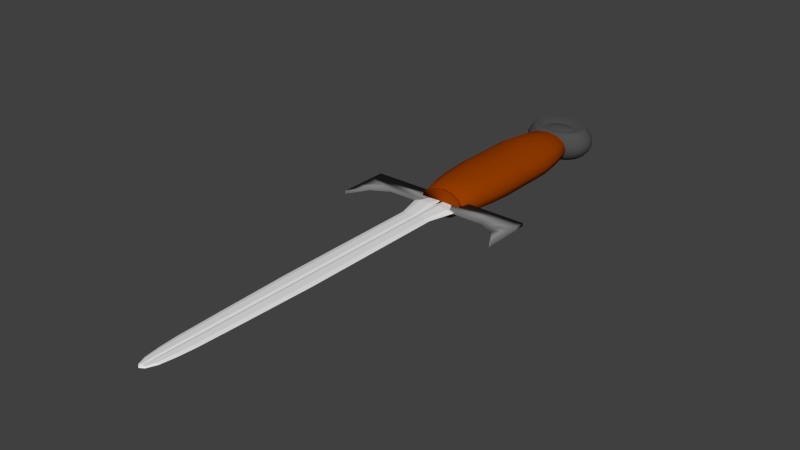# Source: dagger.blend  (saved by Blender 2.76.0; exported with 4.5.12 LTS)
import bpy
from mathutils import Matrix  # noqa: F401  (used for matrix-valued properties, if any)

bpy.ops.wm.read_factory_settings(use_empty=True)
scene = bpy.context.scene
scene.name = 'Scene'

# ---- collections
col_collection_1 = bpy.data.collections.new('Collection 1'); scene.collection.children.link(col_collection_1)

# ---- materials (node trees are filled in below, after node groups)
mat_material_003 = bpy.data.materials.new('Material.003')
mat_material_003.alpha_threshold = 0.0
mat_material_003.use_transparent_shadow = False
mat_material_003.diffuse_color = (0.3108, 0.04667, 0.0, 1.0)
mat_material_003.roughness = 0.5
mat_material_001 = bpy.data.materials.new('Material.001')
mat_material_001.alpha_threshold = 0.0
mat_material_001.use_transparent_shadow = False
mat_material_001.diffuse_color = (0.2266, 0.2266, 0.2266, 1.0)
mat_material_001.roughness = 0.5
mat_material_007 = bpy.data.materials.new('Material.007')
mat_material_007.alpha_threshold = 0.0
mat_material_007.use_transparent_shadow = False
mat_material_007.diffuse_color = (0.08001, 0.08001, 0.08001, 1.0)
mat_material_007.roughness = 0.5
mat_material_008 = bpy.data.materials.new('Material.008')
mat_material_008.alpha_threshold = 0.0
mat_material_008.use_transparent_shadow = False
mat_material_008.diffuse_color = (0.4292, 0.0, 0.002332, 1.0)
mat_material_008.roughness = 0.5

# ---- material node trees

# ---- world
world_world = bpy.data.worlds.new('World'); scene.world = world_world
world_world.color = (0.05088, 0.05088, 0.05088)
world_world.use_sun_shadow = False
world_world.sun_shadow_jitter_overblur = 0.0
world_world.cycles.sampling_method = 'MANUAL'
world_world.cycles.sample_map_resolution = 256

# ---- meshes
me_cylinder = bpy.data.meshes.new('Cylinder')
me_cylinder.from_pydata([(2.265e-09, 0.7688, -1.0), (-2.911e-09, 0.7069, 1.0), (0.3844, 0.6658, -1.0), (0.3535, 0.6122, 1.0), (0.6658, 0.3844, -1.0), (0.6122, 0.3535, 1.0), (0.7688, -6.272e-08, -1.0), (0.7069, -7.166e-08, 1.0), (0.6658, -0.3844, -1.0), (0.6122, -0.3535, 1.0), (0.3844, -0.6658, -1.0), (0.3535, -0.6122, 1.0), (1.183e-07, -0.7688, -1.0), (1.038e-07, -0.7069, 1.0), (-0.3844, -0.6658, -1.0), (-0.3535, -0.6122, 1.0), (-0.6658, -0.3844, -1.0), (-0.6122, -0.3535, 1.0), (-0.7688, -3.865e-07, -1.0), (-0.7069, -3.694e-07, 1.0), (-0.6658, 0.3844, -1.0), (-0.6122, 0.3535, 1.0), (-0.3844, 0.6658, -1.0), (-0.3535, 0.6122, 1.0), (-3.679e-09, 0.6297, -1.0), (0.3149, 0.5453, -1.0), (0.5453, 0.3149, -1.0), (0.6297, -7.903e-08, -1.0), (0.5453, -0.3149, -1.0), (0.3149, -0.5453, -1.0), (9.14e-08, -0.6297, -1.0), (-0.3149, -0.5453, -1.0), (-0.5453, -0.3149, -1.0), (-0.6297, -3.443e-07, -1.0), (-0.5453, 0.3149, -1.0), (-0.3149, 0.5453, -1.0), (-4.795e-09, 0.7466, -1.0), (0.3733, 0.6466, -1.0), (0.6466, 0.3733, -1.0), (0.7466, -6.787e-08, -1.0), (0.6466, -0.3733, -1.0), (0.3733, -0.6466, -1.0), (1.079e-07, -0.7466, -1.0), (-0.3733, -0.6466, -1.0), (-0.6466, -0.3733, -1.0), (-0.7466, -3.824e-07, -1.0), (-0.6466, 0.3733, -1.0), (-0.3733, 0.6466, -1.0), (7.937e-09, 0.7048, -1.04), (0.3524, 0.6104, -1.04), (0.6104, 0.3524, -1.04), (0.7048, -7.186e-08, -1.04), (0.6104, -0.3524, -1.04), (0.3524, -0.6104, -1.04), (1.144e-07, -0.7048, -1.04), (-0.3524, -0.6104, -1.04), (-0.6104, -0.3524, -1.04), (-0.7048, -3.687e-07, -1.04), (-0.6104, 0.3524, -1.04), (-0.3524, 0.6104, -1.04), (0.2887, 0.5, 1.0), (-4.198e-09, 0.5774, 1.0), (0.5, 0.2887, 1.0), (0.5774, -8.401e-08, 1.0), (0.5, -0.2887, 1.0), (0.2887, -0.5, 1.0), (8.299e-08, -0.5774, 1.0), (-0.2887, -0.5, 1.0), (-0.5, -0.2887, 1.0), (-0.5774, -3.272e-07, 1.0), (-0.5, 0.2887, 1.0), (-0.2887, 0.5, 1.0), (0.3138, 0.5435, 1.0), (-2.348e-09, 0.6275, 1.0), (0.5435, 0.3138, 1.0), (0.6275, -8.194e-08, 1.0), (0.5435, -0.3138, 1.0), (0.3138, -0.5435, 1.0), (9.241e-08, -0.6275, 1.0), (-0.3138, -0.5435, 1.0), (-0.5435, -0.3138, 1.0), (-0.6275, -3.463e-07, 1.0), (-0.5435, 0.3138, 1.0), (-0.3138, 0.5435, 1.0), (0.3533, 0.612, 1.053), (4.277e-08, 0.7067, 1.053), (0.612, 0.3533, 1.053), (0.7067, -7.348e-08, 1.053), (0.612, -0.3533, 1.053), (0.3533, -0.612, 1.053), (1.495e-07, -0.7067, 1.053), (-0.3533, -0.612, 1.053), (-0.612, -0.3533, 1.053), (-0.7067, -3.711e-07, 1.053), (-0.612, 0.3533, 1.053), (-0.3533, 0.612, 1.053), (0.0, 1.0, 0.0), (0.5, 0.866, 0.0), (0.866, 0.5, 0.0), (1.0, -4.371e-08, 0.0), (0.866, -0.5, 0.0), (0.5, -0.866, 0.0), (1.51e-07, -1.0, 0.0), (-0.5, -0.866, 0.0), (-0.866, -0.5, 0.0), (-1.0, -4.649e-07, 0.0), (-0.866, 0.5, 0.0), (-0.5, 0.866, 0.0), (-4.192e-10, 0.9578, 0.5), (0.4789, 0.8295, 0.5), (0.8295, 0.4789, 0.5), (0.9578, -4.774e-08, 0.5), (0.8295, -0.4789, 0.5), (0.4789, -0.8295, 0.5), (1.442e-07, -0.9578, 0.5), (-0.4789, -0.8295, 0.5), (-0.8295, -0.4789, 0.5), (-0.9578, -4.512e-07, 0.5), (-0.8295, 0.4789, 0.5), (-0.4789, 0.8295, 0.5), (0.5, 0.866, -0.5), (0.866, 0.5, -0.5), (1.0, -4.371e-08, -0.5), (0.866, -0.5, -0.5), (0.5, -0.866, -0.5), (1.51e-07, -1.0, -0.5), (-0.5, -0.866, -0.5), (-0.866, -0.5, -0.5), (-1.0, -4.649e-07, -0.5), (-0.866, 0.5, -0.5), (-0.5, 0.866, -0.5), (0.0, 1.0, -0.5), (0.5, 0.866, 0.25), (0.866, 0.5, 0.25), (1.0, -4.371e-08, 0.25), (0.866, -0.5, 0.25), (0.5, -0.866, 0.25), (1.51e-07, -1.0, 0.25), (-0.5, -0.866, 0.25), (-0.866, -0.5, 0.25), (-1.0, -4.649e-07, 0.25), (-0.866, 0.5, 0.25), (-0.5, 0.866, 0.25), (0.0, 1.0, 0.25), (-1.222e-09, 0.877, 0.75), (0.4385, 0.7595, 0.75), (0.7595, 0.4385, 0.75), (0.877, -5.545e-08, 0.75), (0.7595, -0.4385, 0.75), (0.4385, -0.7595, 0.75), (1.312e-07, -0.877, 0.75), (-0.4385, -0.7595, 0.75), (-0.7595, -0.4385, 0.75), (-0.877, -4.248e-07, 0.75), (-0.7595, 0.4385, 0.75), (-0.4385, 0.7595, 0.75), (0.0, 1.0, -0.25), (0.5, 0.866, -0.25), (0.866, 0.5, -0.25), (1.0, -4.371e-08, -0.25), (0.866, -0.5, -0.25), (0.5, -0.866, -0.25), (1.51e-07, -1.0, -0.25), (-0.5, -0.866, -0.25), (-0.866, -0.5, -0.25), (-1.0, -4.649e-07, -0.25), (-0.866, 0.5, -0.25), (-0.5, 0.866, -0.25), (0.4538, 0.786, -0.75), (0.786, 0.4538, -0.75), (0.9076, -5.345e-08, -0.75), (0.786, -0.4538, -0.75), (0.4538, -0.786, -0.75), (1.361e-07, -0.9076, -0.75), (-0.4538, -0.786, -0.75), (-0.786, -0.4538, -0.75), (-0.9076, -4.357e-07, -0.75), (-0.786, 0.4538, -0.75), (-0.4538, 0.786, -0.75), (-9.183e-10, 0.9076, -0.75), (6.508e-09, 0.6741, -1.04), (0.337, 0.5838, -1.04), (0.5838, 0.337, -1.04), (0.6741, -7.479e-08, -1.04), (0.5838, -0.337, -1.04), (0.337, -0.5838, -1.04), (1.083e-07, -0.6741, -1.04), (-0.337, -0.5838, -1.04), (-0.5838, -0.337, -1.04), (-0.6741, -3.587e-07, -1.04), (-0.5838, 0.337, -1.04), (-0.337, 0.5838, -1.04)], [], [(144, 1, 3, 145), (145, 3, 5, 146), (146, 5, 7, 147), (147, 7, 9, 148), (148, 9, 11, 149), (149, 11, 13, 150), (150, 13, 15, 151), (151, 15, 17, 152), (152, 17, 19, 153), (153, 19, 21, 154), (19, 17, 68, 69), (155, 23, 1, 144), (154, 21, 23, 155), (12, 14, 31, 30), (24, 25, 37, 36), (10, 12, 30, 29), (8, 10, 29, 28), (6, 8, 28, 27), (22, 0, 24, 35), (0, 2, 25, 24), (4, 6, 27, 26), (20, 22, 35, 34), (2, 4, 26, 25), (18, 20, 34, 33), (16, 18, 33, 32), (14, 16, 32, 31), (46, 47, 59, 58), (31, 32, 44, 43), (28, 29, 41, 40), (35, 24, 36, 47), (25, 26, 38, 37), (32, 33, 45, 44), (29, 30, 42, 41), (26, 27, 39, 38), (33, 34, 46, 45), (30, 31, 43, 42), (27, 28, 40, 39), (34, 35, 47, 46), (58, 59, 191, 190), (36, 37, 49, 48), (43, 44, 56, 55), (40, 41, 53, 52), (47, 36, 48, 59), (37, 38, 50, 49), (44, 45, 57, 56), (41, 42, 54, 53), (38, 39, 51, 50), (45, 46, 58, 57), (42, 43, 55, 54), (39, 40, 52, 51), (64, 63, 75, 76), (17, 15, 67, 68), (15, 13, 66, 67), (13, 11, 65, 66), (11, 9, 64, 65), (9, 7, 63, 64), (1, 23, 71, 61), (3, 1, 61, 60), (7, 5, 62, 63), (23, 21, 70, 71), (5, 3, 60, 62), (21, 19, 69, 70), (79, 78, 90, 91), (71, 70, 82, 83), (60, 61, 73, 72), (68, 67, 79, 80), (65, 64, 76, 77), (61, 71, 83, 73), (62, 60, 72, 74), (69, 68, 80, 81), (66, 65, 77, 78), (63, 62, 74, 75), (70, 69, 81, 82), (67, 66, 78, 79), (84, 85, 95, 94, 93, 92, 91, 90, 89, 88, 87, 86), (76, 75, 87, 88), (83, 82, 94, 95), (72, 73, 85, 84), (80, 79, 91, 92), (77, 76, 88, 89), (73, 83, 95, 85), (74, 72, 84, 86), (81, 80, 92, 93), (78, 77, 89, 90), (75, 74, 86, 87), (82, 81, 93, 94), (166, 106, 107, 167), (167, 107, 96, 156), (165, 105, 106, 166), (164, 104, 105, 165), (163, 103, 104, 164), (162, 102, 103, 163), (161, 101, 102, 162), (160, 100, 101, 161), (159, 99, 100, 160), (158, 98, 99, 159), (157, 97, 98, 158), (156, 96, 97, 157), (141, 118, 119, 142), (142, 119, 108, 143), (140, 117, 118, 141), (139, 116, 117, 140), (138, 115, 116, 139), (137, 114, 115, 138), (136, 113, 114, 137), (135, 112, 113, 136), (134, 111, 112, 135), (133, 110, 111, 134), (132, 109, 110, 133), (143, 108, 109, 132), (179, 131, 120, 168), (168, 120, 121, 169), (169, 121, 122, 170), (170, 122, 123, 171), (171, 123, 124, 172), (172, 124, 125, 173), (173, 125, 126, 174), (174, 126, 127, 175), (175, 127, 128, 176), (176, 128, 129, 177), (178, 130, 131, 179), (177, 129, 130, 178), (96, 143, 132, 97), (97, 132, 133, 98), (98, 133, 134, 99), (99, 134, 135, 100), (100, 135, 136, 101), (101, 136, 137, 102), (102, 137, 138, 103), (103, 138, 139, 104), (104, 139, 140, 105), (105, 140, 141, 106), (107, 142, 143, 96), (106, 141, 142, 107), (118, 154, 155, 119), (119, 155, 144, 108), (117, 153, 154, 118), (116, 152, 153, 117), (115, 151, 152, 116), (114, 150, 151, 115), (113, 149, 150, 114), (112, 148, 149, 113), (111, 147, 148, 112), (110, 146, 147, 111), (109, 145, 146, 110), (108, 144, 145, 109), (131, 156, 157, 120), (120, 157, 158, 121), (121, 158, 159, 122), (122, 159, 160, 123), (123, 160, 161, 124), (124, 161, 162, 125), (125, 162, 163, 126), (126, 163, 164, 127), (127, 164, 165, 128), (128, 165, 166, 129), (130, 167, 156, 131), (129, 166, 167, 130), (20, 177, 178, 22), (22, 178, 179, 0), (18, 176, 177, 20), (16, 175, 176, 18), (14, 174, 175, 16), (12, 173, 174, 14), (10, 172, 173, 12), (8, 171, 172, 10), (6, 170, 171, 8), (4, 169, 170, 6), (2, 168, 169, 4), (0, 179, 168, 2), (180, 181, 182, 183, 184, 185, 186, 187, 188, 189, 190, 191), (48, 49, 181, 180), (55, 56, 188, 187), (52, 53, 185, 184), (59, 48, 180, 191), (49, 50, 182, 181), (56, 57, 189, 188), (53, 54, 186, 185), (50, 51, 183, 182), (57, 58, 190, 189), (54, 55, 187, 186), (51, 52, 184, 183)])
me_cylinder.polygons.foreach_set('use_smooth', [True] * 182)
me_cylinder.materials.append(mat_material_003)
me_cylinder.use_remesh_preserve_volume = False
me_cylinder.use_remesh_preserve_attributes = False
me_cylinder.use_mirror_vertex_groups = False
me_cylinder.update()
me_cylinder_004 = bpy.data.meshes.new('Cylinder.004')
me_cylinder_004.from_pydata([(-1.361e-09, 0.8173, 0.6115), (0.5779, 0.5779, 0.6115), (0.8173, -1.96e-06, 0.6115), (0.5779, -0.5779, 0.6115), (-7.281e-08, -0.8173, 0.6115), (-0.5779, -0.5779, 0.6115), (-0.8173, -1.915e-06, 0.6115), (-0.5779, 0.5779, 0.6115), (3.391e-09, 1.112, 0.478), (1.029, 1.399, 0.478), (1.455, -2.013e-06, 0.478), (1.029, -1.399, 0.478), (-1.238e-07, -1.079, 0.478), (-1.029, -1.399, 0.478), (-1.455, -1.903e-06, 0.478), (-1.029, 1.465, 0.478), (0.7071, 0.7071, 0.3317), (1.0, -1.971e-06, 0.3317), (0.7071, -0.7071, 0.3317), (-8.742e-08, -0.4, 0.3317), (-0.7071, -0.7071, 0.3317), (-1.0, -1.915e-06, 0.3317), (-0.7071, 0.7071, 0.3317), (0.0, 0.3, 0.3317), (0.289, 0.6976, 0.6115), (0.5145, 1.689, 0.478), (0.3536, 0.8536, 0.3317), (0.1113, -0.6976, 0.6115), (0.3368, -1.689, 0.478), (0.1759, -0.8536, 0.3317), (-0.1113, -0.6976, 0.6115), (-0.3368, -1.689, 0.478), (-0.1759, -0.8536, 0.3317), (0.6972, 0.7071, -0.5365), (0.9858, -1.974e-06, -0.5365), (0.6972, -0.7071, -0.5365), (0.0004704, -0.4, -0.5365), (-0.6963, -0.7071, -0.5365), (-0.9849, -1.922e-06, -0.5365), (-0.6963, 0.7071, -0.5365), (0.0004705, 0.3, -0.5365), (0.3488, 0.8536, -0.5365), (0.1738, -0.8536, -0.5365), (-0.1729, -0.8536, -0.5365), (0.6118, 0.7071, -0.9512), (0.8634, -4.038e-06, -0.9512), (0.6118, -0.7071, -0.9512), (0.004537, -0.4, -0.9512), (-0.6028, -0.7071, -0.9512), (-0.8543, -3.986e-06, -0.9512), (-0.6028, 0.7071, -0.9512), (0.004537, 0.3, -0.9512), (0.3082, 0.8535, -0.9512), (0.1556, -0.8536, -0.9512), (-0.1466, -0.8536, -0.9512), (0.6118, 0.7071, -0.9512), (0.8634, -4.038e-06, -0.9512), (0.6118, -0.7071, -0.9512), (0.004537, -0.4, -0.9512), (-0.6028, -0.7071, -0.9512), (-0.8543, -3.986e-06, -0.9512), (-0.6028, 0.7071, -0.9512), (0.004537, 0.3, -0.9512), (0.3082, 0.8535, -0.9512), (0.1556, -0.8536, -0.9512), (-0.1466, -0.8536, -0.9512), (0.6118, 0.7071, -0.9512), (0.8634, -4.038e-06, -0.9512), (0.6118, -0.7071, -0.9512), (0.004537, -0.4, -0.9512), (-0.6028, -0.7071, -0.9512), (-0.8543, -3.986e-06, -0.9512), (-0.6028, 0.7071, -0.9512), (0.004537, 0.3, -0.9512), (0.3082, 0.8535, -0.9512), (0.1556, -0.8536, -0.9512), (-0.1466, -0.8536, -0.9512), (0.5472, 0.7071, -1.206), (0.7707, -5.312e-06, -1.206), (0.5472, -0.7071, -1.206), (0.007613, -0.4, -1.206), (-0.532, -0.7071, -1.206), (-0.7555, -5.26e-06, -1.206), (-0.532, 0.7071, -1.206), (0.007613, 0.3, -1.206), (0.2774, 0.8535, -1.206), (0.1419, -0.8536, -1.206), (-0.1266, -0.8536, -1.206), (0.485, 0.7071, -1.304), (0.6815, -5.804e-06, -1.304), (0.485, -0.7071, -1.304), (0.01058, -0.4, -1.304), (-0.4638, -0.7071, -1.304), (-0.6603, -5.752e-06, -1.304), (-0.4638, 0.7071, -1.304), (0.01058, 0.3, -1.304), (0.2478, 0.8535, -1.304), (0.1286, -0.8536, -1.304), (-0.1074, -0.8536, -1.304), (0.485, 0.7071, -1.304), (0.6815, -5.804e-06, -1.304), (0.485, -0.7071, -1.304), (0.01058, -0.4, -1.304), (-0.4638, -0.7071, -1.304), (-0.6603, -5.752e-06, -1.304), (-0.4638, 0.7071, -1.304), (0.01058, 0.3, -1.304), (0.2478, 0.8535, -1.304), (0.1286, -0.8536, -1.304), (-0.1074, -0.8536, -1.304), (0.3811, 0.7071, -1.394), (0.5326, -6.266e-06, -1.394), (0.3811, -0.7071, -1.394), (0.01552, -0.4, -1.394), (-0.3501, -0.7071, -1.394), (-0.5015, -6.214e-06, -1.394), (-0.3501, 0.7071, -1.394), (0.01552, 0.3, -1.394), (0.1983, 0.8535, -1.394), (0.1065, -0.8536, -1.394), (-0.07543, -0.8536, -1.394), (0.2205, 0.7071, -1.444), (0.3022, -6.519e-06, -1.444), (0.2205, -0.7071, -1.444), (0.02317, -0.4, -1.444), (-0.1741, -0.7071, -1.444), (-0.2558, -6.467e-06, -1.444), (-0.1741, 0.7071, -1.444), (0.02317, 0.3, -1.444), (0.1218, 0.8535, -1.444), (0.07225, -0.8536, -1.444), (-0.02591, -0.8536, -1.444), (0.05054, -0.00912, -1.461), (0.05853, -0.07822, -1.461), (0.05054, -0.1473, -1.461), (0.03126, -0.1173, -1.461), (0.01199, -0.1473, -1.461), (0.004, -0.07822, -1.461), (0.01199, -0.00912, -1.461), (0.03126, -0.0489, -1.461), (0.0409, 0.005191, -1.461), (0.03606, -0.1616, -1.461), (0.02647, -0.1616, -1.461), (-0.289, 0.8304, 0.6115), (-0.5145, 1.656, 0.478), (-0.3536, 0.8942, 0.3317), (-0.3479, 0.9567, -0.5365), (-0.2991, 0.7504, -0.9512), (-0.2991, 0.8536, -0.9512), (-0.2622, 1.134, -1.206), (-0.2266, 0.7835, -1.304), (-0.2266, 0.7835, -1.304), (-0.1673, 0.7835, -1.394), (-0.07546, 0.7835, -1.444), (0.02163, -0.02901, -1.461)], [(64, 53), (47, 58), (61, 50), (51, 62), (57, 46), (56, 45), (59, 48), (49, 60), (52, 63), (55, 44), (65, 54)], [(25, 24, 1, 9), (9, 1, 2, 10), (10, 2, 3, 11), (28, 27, 4, 12), (31, 30, 5, 13), (13, 5, 6, 14), (1, 24, 0, 143, 7, 6, 5, 30, 4, 27, 3, 2), (144, 143, 0, 8), (14, 6, 7, 15), (21, 14, 15, 22), (145, 144, 8, 23), (20, 13, 14, 21), (32, 31, 13, 20), (29, 28, 12, 19), (17, 10, 11, 18), (16, 9, 10, 17), (26, 25, 9, 16), (41, 26, 16, 33), (33, 16, 17, 34), (34, 17, 18, 35), (42, 29, 19, 36), (43, 32, 20, 37), (37, 20, 21, 38), (146, 145, 23, 40), (38, 21, 22, 39), (40, 23, 26, 41), (23, 8, 25, 26), (8, 0, 24, 25), (35, 18, 29, 42), (18, 11, 28, 29), (11, 3, 27, 28), (36, 19, 32, 43), (19, 12, 31, 32), (12, 4, 30, 31), (35, 42, 53, 46), (34, 35, 46, 45), (37, 38, 49, 48), (40, 41, 52, 51), (33, 34, 45, 44), (43, 37, 48, 54), (38, 39, 50, 49), (41, 33, 44, 52), (36, 43, 54, 47), (42, 36, 47, 53), (146, 40, 51, 147), (147, 51, 73, 148), (46, 53, 75, 68), (45, 46, 68, 67), (48, 49, 71, 70), (51, 52, 74, 73), (44, 45, 67, 66), (54, 48, 70, 76), (49, 50, 72, 71), (52, 44, 66, 74), (47, 54, 76, 69), (53, 47, 69, 75), (70, 71, 82, 81), (73, 74, 85, 84), (66, 67, 78, 77), (76, 70, 81, 87), (71, 72, 83, 82), (74, 66, 77, 85), (69, 76, 87, 80), (75, 69, 80, 86), (148, 73, 84, 149), (68, 75, 86, 79), (67, 68, 79, 78), (80, 87, 98, 91), (86, 80, 91, 97), (149, 84, 95, 150), (79, 86, 97, 90), (78, 79, 90, 89), (81, 82, 93, 92), (84, 85, 96, 95), (77, 78, 89, 88), (87, 81, 92, 98), (82, 83, 94, 93), (85, 77, 88, 96), (95, 96, 107, 106), (88, 89, 100, 99), (98, 92, 103, 109), (93, 94, 105, 104), (96, 88, 99, 107), (91, 98, 109, 102), (97, 91, 102, 108), (150, 95, 106, 151), (90, 97, 108, 101), (89, 90, 101, 100), (92, 93, 104, 103), (108, 102, 113, 119), (151, 106, 117, 152), (101, 108, 119, 112), (100, 101, 112, 111), (103, 104, 115, 114), (106, 107, 118, 117), (99, 100, 111, 110), (109, 103, 114, 120), (104, 105, 116, 115), (107, 99, 110, 118), (102, 109, 120, 113), (117, 118, 129, 128), (110, 111, 122, 121), (120, 114, 125, 131), (115, 116, 127, 126), (118, 110, 121, 129), (113, 120, 131, 124), (119, 113, 124, 130), (152, 117, 128, 153), (112, 119, 130, 123), (111, 112, 123, 122), (114, 115, 126, 125), (153, 128, 139, 154), (123, 130, 141, 134), (122, 123, 134, 133), (125, 126, 137, 136), (128, 129, 140, 139), (121, 122, 133, 132), (131, 125, 136, 142), (126, 127, 138, 137), (129, 121, 132, 140), (124, 131, 142, 135), (130, 124, 135, 141), (127, 153, 154, 138), (116, 152, 153, 127), (105, 151, 152, 116), (94, 150, 151, 105), (83, 149, 150, 94), (72, 148, 149, 83), (50, 147, 148, 72), (39, 146, 147, 50), (39, 22, 145, 146), (22, 15, 144, 145), (15, 7, 143, 144)])
me_cylinder_004.use_remesh_preserve_volume = False
me_cylinder_004.use_remesh_preserve_attributes = False
me_cylinder_004.use_mirror_vertex_groups = False
me_cylinder_004.update()
me_plane_003 = bpy.data.meshes.new('Plane.003')
me_plane_003.from_pydata([(-1.0, -1.0, 0.0), (1.0, -1.0, 0.0), (-1.0, 1.0, 0.0), (1.0, 1.0, 0.0), (-1.0, 1.0, 0.0), (-1.0, -1.0, 0.0), (1.0, -1.0, 0.0), (1.0, 1.0, 0.0), (-1.0, 1.0, 0.01115), (0.864, -1.0, 0.01115), (0.864, 1.0, 0.01115), (-1.0, 1.0, -0.01041), (-1.0, 1.0, 0.0), (-1.0, 1.0, 0.0), (-1.0, 1.0, -0.00347), (-1.0, 1.0, -0.00694), (-1.0, 0.6, 0.01115), (-1.0, 0.2, 0.01115), (0.864, -0.6, 0.01115), (0.864, -0.2, 0.01115), (0.864, 0.2, 0.01115), (0.864, 0.6, 0.01115), (0.6, 1.0, 0.01115), (0.2, 1.0, 0.01115), (-0.2, 1.0, 0.01115), (-0.6, 1.0, 0.01115), (-0.6, 0.2, 0.01115), (-0.2, 0.2, 0.01115), (0.2, 0.2, 0.01115), (0.6, -0.2, 0.01115), (0.864, -0.9429, 0.01115), (0.864, -0.8857, 0.01115), (0.864, -0.8286, 0.01115), (0.864, -0.7714, 0.01115), (0.864, -0.7143, 0.01115), (0.864, -0.6571, 0.01115), (0.864, -0.5429, 0.01115), (0.864, -0.4857, 0.01115), (0.864, -0.4286, 0.01115), (0.864, -0.3714, 0.01115), (0.864, -0.3143, 0.01115), (0.864, -0.2571, 0.01115), (0.8561, 0.589, -0.01038), (0.8561, 0.989, -0.01038), (-0.6079, 0.989, -0.01038), (-1.008, 0.989, -0.01038), (-1.008, 0.589, -0.01038), (-1.008, 0.189, -0.01038), (0.8561, -0.6681, -0.01038), (0.8561, -0.611, -0.01038), (0.8561, -0.2681, -0.01038), (0.8561, -0.211, -0.01038), (0.8561, 0.189, -0.01038), (0.5921, 0.989, -0.01038), (0.1921, 0.989, -0.01038), (-0.2079, 0.989, -0.01038), (-0.6079, 0.189, -0.01038), (-0.2079, 0.189, -0.01038), (0.1921, 0.189, -0.01038), (0.8561, -1.011, -0.01038), (0.5921, -0.211, -0.01038), (0.5921, 0.189, -0.01038), (0.8561, -0.9538, -0.01038), (0.8561, -0.8967, -0.01038), (0.8561, -0.8395, -0.01038), (0.8561, -0.7824, -0.01038), (0.8561, -0.7252, -0.01038), (0.8561, -0.5538, -0.01038), (0.8561, -0.4967, -0.01038), (0.8561, -0.4395, -0.01038), (0.8561, -0.3824, -0.01038), (0.8561, -0.3252, -0.01038), (0.864, 0.6, 0.01115), (0.864, 1.0, 0.01115), (-0.6, 1.0, 0.01115), (-1.0, 1.0, 0.01115), (-1.0, 0.6, 0.01115), (-1.0, 0.2, 0.01115), (0.864, -0.6571, 0.01115), (0.864, -0.6, 0.01115), (0.864, -0.2571, 0.01115), (0.864, -0.2, 0.01115), (0.864, 0.2, 0.01115), (0.6, 1.0, 0.01115), (0.2, 1.0, 0.01115), (-0.2, 1.0, 0.01115), (-0.6, 0.2, 0.01115), (-0.2, 0.2, 0.01115), (0.2, 0.2, 0.01115), (0.864, -1.0, 0.01115), (0.6, -0.2, 0.01115), (0.864, -0.9429, 0.01115), (0.864, -0.8857, 0.01115), (0.864, -0.8286, 0.01115), (0.864, -0.7714, 0.01115), (0.864, -0.7143, 0.01115), (0.864, -0.5429, 0.01115), (0.864, -0.4857, 0.01115), (0.864, -0.4286, 0.01115), (0.864, -0.3714, 0.01115), (0.864, -0.3143, 0.01115), (0.8561, 0.589, 0.008019), (0.8561, 0.989, 0.008019), (-0.6079, 0.989, 0.008019), (-1.008, 0.989, 0.008019), (-1.008, 0.589, 0.008019), (-1.008, 0.189, 0.008019), (0.8561, -0.6681, 0.008019), (0.8561, -0.611, 0.008019), (0.8561, -0.2681, 0.008019), (0.8561, -0.211, 0.008019), (0.8561, 0.189, 0.008019), (0.5921, 0.989, 0.008019), (0.1921, 0.989, 0.008019), (-0.2079, 0.989, 0.008019), (-0.6079, 0.189, 0.008019), (-0.2079, 0.189, 0.008019), (0.1921, 0.189, 0.008019), (0.8561, -1.011, 0.008019), (0.5921, -0.211, 0.008019), (0.5921, 0.189, 0.008019), (0.8561, -0.9538, 0.008019), (0.8561, -0.8967, 0.008019), (0.8561, -0.8395, 0.008019), (0.8561, -0.7824, 0.008019), (0.8561, -0.7252, 0.008019), (0.8561, -0.5538, 0.008019), (0.8561, -0.4967, 0.008019), (0.8561, -0.4395, 0.008019), (0.8561, -0.3824, 0.008019), (0.8561, -0.3252, 0.008019)], [(3, 7), (6, 1), (0, 5), (13, 2), (15, 11), (4, 12), (12, 13), (2, 14), (14, 15), (28, 88), (90, 29), (89, 9), (8, 75), (76, 16), (91, 30), (77, 17), (92, 31), (35, 78), (79, 18), (93, 32), (41, 80), (81, 19), (94, 33), (82, 20), (95, 34), (72, 21), (10, 73), (83, 22), (96, 36), (84, 23), (25, 74), (97, 37), (85, 24), (98, 38), (99, 39), (86, 26), (100, 40), (87, 27)], [(61, 52, 51, 50, 71, 70, 69, 68, 67, 49, 48, 66, 65, 64, 63, 62, 59, 60, 58), (42, 52, 61, 58, 57, 56, 47, 46, 45, 44, 55, 54, 53, 43), (120, 117, 119, 118, 121, 122, 123, 124, 125, 107, 108, 126, 127, 128, 129, 130, 109, 110, 111), (101, 102, 112, 113, 114, 103, 104, 105, 106, 115, 116, 117, 120, 111), (44, 45, 104, 103), (70, 71, 130, 129), (60, 59, 118, 119), (45, 46, 105, 104), (71, 50, 109, 130), (46, 47, 106, 105), (58, 60, 119, 117), (48, 49, 108, 107), (59, 62, 121, 118), (50, 51, 110, 109), (62, 63, 122, 121), (51, 52, 111, 110), (63, 64, 123, 122), (52, 42, 101, 111), (64, 65, 124, 123), (43, 53, 112, 102), (65, 66, 125, 124), (53, 54, 113, 112), (66, 48, 107, 125), (54, 55, 114, 113), (49, 67, 126, 108), (55, 44, 103, 114), (67, 68, 127, 126), (47, 56, 115, 106), (68, 69, 128, 127), (56, 57, 116, 115), (42, 43, 102, 101), (69, 70, 129, 128), (57, 58, 117, 116)])
me_plane_003.polygons.foreach_set('use_smooth', [True] * 33)
me_plane_003.materials.append(mat_material_001)
me_plane_003.use_remesh_preserve_volume = False
me_plane_003.use_remesh_preserve_attributes = False
me_plane_003.use_mirror_vertex_groups = False
me_plane_003.update()
me_sphere_002 = bpy.data.meshes.new('Sphere.002')
me_sphere_002.from_pydata([(-0.1951, 0.0, 0.5778), (-0.3827, 0.0, 0.5209), (-0.5556, 0.0, 0.4285), (-0.7071, 0.0, 0.7071), (-0.8315, 0.0, 0.5556), (-0.9239, 0.0, 0.3827), (-0.9808, 0.0, 0.1951), (-1.0, 0.0, 7.55e-08), (-0.9808, 0.0, -0.1951), (-0.9239, 0.0, -0.3827), (-0.8315, 0.0, -0.5556), (-0.7071, 0.0, -0.7071), (-0.5556, 0.0, -0.4285), (-0.3827, 0.0, -0.5209), (-0.1951, 0.0, -0.5778), (3.258e-07, 0.0, -0.597), (-0.1913, 0.03806, 0.5778), (-0.3753, 0.07466, 0.5209), (-0.5449, 0.1084, 0.4285), (-0.6935, 0.1379, 0.7071), (-0.8155, 0.1622, 0.5556), (-0.9061, 0.1802, 0.3827), (-0.9619, 0.1913, 0.1951), (-0.9808, 0.1951, 7.55e-08), (-0.9619, 0.1913, -0.1951), (-0.9061, 0.1802, -0.3827), (-0.8155, 0.1622, -0.5556), (-0.6935, 0.1379, -0.7071), (-0.5449, 0.1084, -0.4285), (-0.3753, 0.07466, -0.5209), (-0.1913, 0.03806, -0.5778), (-0.1802, 0.07466, 0.5778), (-0.3536, 0.1464, 0.5209), (-0.5133, 0.2126, 0.4285), (-0.6533, 0.2706, 0.7071), (-0.7682, 0.3182, 0.5556), (-0.8536, 0.3536, 0.3827), (-0.9061, 0.3753, 0.1951), (-0.9239, 0.3827, 7.55e-08), (-0.9061, 0.3753, -0.1951), (-0.8536, 0.3536, -0.3827), (-0.7682, 0.3182, -0.5556), (-0.6533, 0.2706, -0.7071), (-0.5133, 0.2126, -0.4285), (-0.3536, 0.1464, -0.5209), (-0.1802, 0.07466, -0.5778), (-0.1622, 0.1084, 0.5778), (-0.3182, 0.2126, 0.5209), (-0.4619, 0.3087, 0.4285), (-0.5879, 0.3928, 0.7071), (-0.6913, 0.4619, 0.5556), (-0.7682, 0.5133, 0.3827), (-0.8155, 0.5449, 0.1951), (-0.8315, 0.5556, 7.55e-08), (-0.8155, 0.5449, -0.1951), (-0.7682, 0.5133, -0.3827), (-0.6913, 0.4619, -0.5556), (-0.5879, 0.3928, -0.7071), (-0.4619, 0.3087, -0.4285), (-0.3182, 0.2126, -0.5209), (-0.1622, 0.1084, -0.5778), (-0.1379, 0.1379, 0.5778), (-0.2706, 0.2706, 0.5209), (-0.3928, 0.3928, 0.4285), (-0.5, 0.5, 0.7071), (-0.5879, 0.5879, 0.5556), (-0.6533, 0.6533, 0.3827), (-0.6935, 0.6935, 0.1951), (-0.7071, 0.7071, 7.55e-08), (-0.6935, 0.6935, -0.1951), (-0.6533, 0.6533, -0.3827), (-0.5879, 0.5879, -0.5556), (-0.5, 0.5, -0.7071), (-0.3928, 0.3928, -0.4285), (-0.2706, 0.2706, -0.5209), (-0.1379, 0.1379, -0.5778), (-0.1084, 0.1622, 0.5778), (-0.2126, 0.3182, 0.5209), (-0.3087, 0.4619, 0.4285), (-0.3928, 0.5879, 0.7071), (-0.4619, 0.6913, 0.5556), (-0.5133, 0.7682, 0.3827), (-0.5449, 0.8155, 0.1951), (-0.5556, 0.8315, 7.55e-08), (-0.5449, 0.8155, -0.1951), (-0.5133, 0.7682, -0.3827), (-0.4619, 0.6913, -0.5556), (-0.3928, 0.5879, -0.7071), (-0.3087, 0.4619, -0.4285), (-0.2126, 0.3182, -0.5209), (-0.1084, 0.1622, -0.5778), (-0.07466, 0.1802, 0.5778), (-0.1464, 0.3536, 0.5209), (-0.2126, 0.5133, 0.4285), (-0.2706, 0.6533, 0.7071), (-0.3182, 0.7682, 0.5556), (-0.3536, 0.8536, 0.3827), (-0.3753, 0.9061, 0.1951), (-0.3827, 0.9239, 7.55e-08), (-0.3753, 0.9061, -0.1951), (-0.3536, 0.8536, -0.3827), (-0.3182, 0.7682, -0.5556), (-0.2706, 0.6533, -0.7071), (-0.2126, 0.5133, -0.4285), (-0.1464, 0.3536, -0.5209), (-0.07466, 0.1802, -0.5778), (-0.03806, 0.1913, 0.5778), (-0.07466, 0.3753, 0.5209), (-0.1084, 0.5449, 0.4285), (-0.1379, 0.6935, 0.7071), (-0.1622, 0.8155, 0.5556), (-0.1802, 0.9061, 0.3827), (-0.1913, 0.9619, 0.1951), (-0.1951, 0.9808, 7.55e-08), (-0.1913, 0.9619, -0.1951), (-0.1802, 0.9061, -0.3827), (-0.1622, 0.8155, -0.5556), (-0.1379, 0.6935, -0.7071), (-0.1084, 0.5449, -0.4285), (-0.07466, 0.3753, -0.5209), (-0.03806, 0.1913, -0.5778), (3.266e-07, 0.1951, 0.5778), (3.192e-07, 0.3827, 0.5209), (3.117e-07, 0.5556, 0.4285), (3.192e-07, 0.7071, 0.7071), (3.341e-07, 0.8315, 0.5556), (2.745e-07, 0.9239, 0.3827), (3.937e-07, 0.9808, 0.1951), (3.788e-07, 1.0, 7.55e-08), (3.937e-07, 0.9808, -0.1951), (2.298e-07, 0.9239, -0.3827), (3.341e-07, 0.8315, -0.5556), (3.192e-07, 0.7071, -0.7071), (3.415e-07, 0.5556, -0.4285), (3.043e-07, 0.3827, -0.5209), (3.08e-07, 0.1951, -0.5778), (0.03806, 0.1913, 0.5778), (0.07466, 0.3753, 0.5209), (0.1084, 0.5449, 0.4285), (0.138, 0.6935, 0.7071), (0.1622, 0.8155, 0.5556), (0.1802, 0.9061, 0.3827), (0.1913, 0.9619, 0.1951), (0.1951, 0.9808, 7.55e-08), (0.1913, 0.9619, -0.1951), (0.1802, 0.9061, -0.3827), (0.1622, 0.8155, -0.5556), (0.138, 0.6935, -0.7071), (0.1084, 0.5449, -0.4285), (0.07466, 0.3753, -0.5209), (0.03806, 0.1913, -0.5778), (0.07466, 0.1802, 0.5778), (0.1464, 0.3536, 0.5209), (0.2126, 0.5133, 0.4285), (0.2706, 0.6533, 0.7071), (0.3182, 0.7682, 0.5556), (0.3536, 0.8536, 0.3827), (0.3753, 0.9061, 0.1951), (0.3827, 0.9239, 7.55e-08), (0.3753, 0.9061, -0.1951), (0.3536, 0.8536, -0.3827), (0.3182, 0.7682, -0.5556), (0.2706, 0.6533, -0.7071), (0.2126, 0.5133, -0.4285), (0.1464, 0.3536, -0.5209), (0.07466, 0.1802, -0.5778), (0.1084, 0.1622, 0.5778), (0.2126, 0.3182, 0.5209), (0.3087, 0.4619, 0.4285), (0.3928, 0.5879, 0.7071), (0.4619, 0.6913, 0.5556), (0.5133, 0.7682, 0.3827), (0.5449, 0.8155, 0.1951), (0.5556, 0.8315, 7.55e-08), (0.5449, 0.8155, -0.1951), (0.5133, 0.7682, -0.3827), (0.4619, 0.6913, -0.5556), (0.3928, 0.5879, -0.7071), (0.3087, 0.4619, -0.4285), (0.2126, 0.3182, -0.5209), (0.1084, 0.1622, -0.5778), (0.138, 0.1379, 0.5778), (0.2706, 0.2706, 0.5209), (0.3928, 0.3928, 0.4285), (0.5, 0.5, 0.7071), (0.5879, 0.5879, 0.5556), (0.6533, 0.6533, 0.3827), (0.6935, 0.6935, 0.1951), (0.7071, 0.7071, 7.55e-08), (0.6935, 0.6935, -0.1951), (0.6533, 0.6533, -0.3827), (0.5879, 0.5879, -0.5556), (0.5, 0.5, -0.7071), (0.3928, 0.3928, -0.4285), (0.2706, 0.2706, -0.5209), (0.138, 0.1379, -0.5778), (0.1622, 0.1084, 0.5778), (0.3182, 0.2126, 0.5209), (0.4619, 0.3087, 0.4285), (0.5879, 0.3928, 0.7071), (0.6913, 0.4619, 0.5556), (0.7682, 0.5133, 0.3827), (0.8155, 0.5449, 0.1951), (0.8315, 0.5556, 7.55e-08), (0.8155, 0.5449, -0.1951), (0.7682, 0.5133, -0.3827), (0.6913, 0.4619, -0.5556), (0.5879, 0.3928, -0.7071), (0.4619, 0.3087, -0.4285), (0.3182, 0.2126, -0.5209), (0.1622, 0.1084, -0.5778), (0.1802, 0.07466, 0.5778), (0.3536, 0.1464, 0.5209), (0.5133, 0.2126, 0.4285), (0.6533, 0.2706, 0.7071), (0.7682, 0.3182, 0.5556), (0.8536, 0.3536, 0.3827), (0.9061, 0.3753, 0.1951), (0.9239, 0.3827, 7.55e-08), (0.9061, 0.3753, -0.1951), (0.8536, 0.3536, -0.3827), (0.7682, 0.3182, -0.5556), (0.6533, 0.2706, -0.7071), (0.5133, 0.2126, -0.4285), (0.3536, 0.1464, -0.5209), (0.1802, 0.07466, -0.5778), (0.1913, 0.03806, 0.5778), (0.3753, 0.07466, 0.5209), (0.5449, 0.1084, 0.4285), (0.6935, 0.1379, 0.7071), (0.8155, 0.1622, 0.5556), (0.9061, 0.1802, 0.3827), (0.9619, 0.1913, 0.1951), (0.9808, 0.1951, 7.55e-08), (0.9619, 0.1913, -0.1951), (0.9061, 0.1802, -0.3827), (0.8155, 0.1622, -0.5556), (0.6935, 0.1379, -0.7071), (0.5449, 0.1084, -0.4285), (0.3753, 0.07466, -0.5209), (0.1913, 0.03806, -0.5778), (0.1951, -7.212e-09, 0.5778), (0.3827, 4.122e-08, 0.5209), (0.5556, 2.632e-08, 0.4285), (0.7071, -2.584e-08, 0.7071), (0.8315, -8.544e-08, 0.5556), (0.9239, 6.357e-08, 0.3827), (0.9808, -8.544e-08, 0.1951), (1.0, -1.003e-07, 7.55e-08), (0.9808, -8.544e-08, -0.1951), (0.9239, 6.357e-08, -0.3827), (0.8315, -8.544e-08, -0.5556), (0.7071, -2.584e-08, -0.7071), (0.5556, -1.094e-08, -0.4285), (0.3827, 3.964e-09, -0.5209), (0.1951, 3.964e-09, -0.5778), (0.1913, -0.03806, 0.5778), (0.3753, -0.07466, 0.5209), (0.5449, -0.1084, 0.4285), (0.6935, -0.1379, 0.7071), (0.8155, -0.1622, 0.5556), (0.9061, -0.1802, 0.3827), (0.9619, -0.1913, 0.1951), (0.9808, -0.1951, 7.55e-08), (0.9619, -0.1913, -0.1951), (0.9061, -0.1802, -0.3827), (0.8155, -0.1622, -0.5556), (0.6935, -0.1379, -0.7071), (0.5449, -0.1084, -0.4285), (0.3753, -0.07466, -0.5209), (0.1913, -0.03806, -0.5778), (0.1802, -0.07466, 0.5778), (0.3536, -0.1464, 0.5209), (0.5133, -0.2126, 0.4285), (0.6533, -0.2706, 0.7071), (0.7682, -0.3182, 0.5556), (0.8536, -0.3536, 0.3827), (0.9061, -0.3753, 0.1951), (0.9239, -0.3827, 7.55e-08), (0.9061, -0.3753, -0.1951), (0.8536, -0.3536, -0.3827), (0.7682, -0.3182, -0.5556), (0.6533, -0.2706, -0.7071), (0.5133, -0.2126, -0.4285), (0.3536, -0.1464, -0.5209), (0.1802, -0.07466, -0.5778), (0.1622, -0.1084, 0.5778), (0.3182, -0.2126, 0.5209), (0.4619, -0.3087, 0.4285), (0.5879, -0.3928, 0.7071), (0.6913, -0.4619, 0.5556), (0.7682, -0.5133, 0.3827), (0.8155, -0.5449, 0.1951), (0.8315, -0.5556, 7.55e-08), (0.8155, -0.5449, -0.1951), (0.7682, -0.5133, -0.3827), (0.6913, -0.4619, -0.5556), (0.5879, -0.3928, -0.7071), (0.4619, -0.3087, -0.4285), (0.3182, -0.2126, -0.5209), (0.1622, -0.1084, -0.5778), (0.138, -0.1379, 0.5778), (0.2706, -0.2706, 0.5209), (0.3928, -0.3928, 0.4285), (0.5, -0.5, 0.7071), (0.5879, -0.5879, 0.5556), (0.6533, -0.6533, 0.3827), (0.6935, -0.6935, 0.1951), (0.7071, -0.7071, 7.55e-08), (0.6935, -0.6935, -0.1951), (0.6533, -0.6533, -0.3827), (0.5879, -0.5879, -0.5556), (0.5, -0.5, -0.7071), (0.3928, -0.3928, -0.4285), (0.2706, -0.2706, -0.5209), (0.1379, -0.1379, -0.5778), (0.1084, -0.1622, 0.5778), (0.2126, -0.3182, 0.5209), (0.3087, -0.4619, 0.4285), (0.3928, -0.5879, 0.7071), (0.4619, -0.6913, 0.5556), (0.5133, -0.7682, 0.3827), (0.5449, -0.8155, 0.1951), (0.5556, -0.8315, 7.55e-08), (0.5449, -0.8155, -0.1951), (0.5133, -0.7682, -0.3827), (0.4619, -0.6913, -0.5556), (0.3928, -0.5879, -0.7071), (0.3087, -0.4619, -0.4285), (0.2126, -0.3182, -0.5209), (0.1084, -0.1622, -0.5778), (0.07466, -0.1802, 0.5778), (0.1464, -0.3536, 0.5209), (0.2126, -0.5133, 0.4285), (0.2706, -0.6533, 0.7071), (0.3182, -0.7682, 0.5556), (0.3536, -0.8536, 0.3827), (0.3753, -0.9061, 0.1951), (0.3827, -0.9239, 7.55e-08), (0.3753, -0.9061, -0.1951), (0.3536, -0.8536, -0.3827), (0.3182, -0.7682, -0.5556), (0.2706, -0.6533, -0.7071), (0.2126, -0.5133, -0.4285), (0.1464, -0.3536, -0.5209), (0.07466, -0.1802, -0.5778), (0.03806, -0.1913, 0.5778), (0.07466, -0.3753, 0.5209), (0.1084, -0.5449, 0.4285), (0.1379, -0.6935, 0.7071), (0.1622, -0.8155, 0.5556), (0.1802, -0.9061, 0.3827), (0.1913, -0.9619, 0.1951), (0.1951, -0.9808, 7.55e-08), (0.1913, -0.9619, -0.1951), (0.1802, -0.9061, -0.3827), (0.1622, -0.8155, -0.5556), (0.1379, -0.6935, -0.7071), (0.1084, -0.5449, -0.4285), (0.07466, -0.3753, -0.5209), (0.03806, -0.1913, -0.5778), (3.117e-07, -0.1951, 0.5778), (2.819e-07, -0.3827, 0.5209), (2.819e-07, -0.5556, 0.4285), (1.851e-07, -0.7071, 0.7071), (1.404e-07, -0.8315, 0.5556), (3.192e-07, -0.9239, 0.3827), (9.567e-08, -0.9808, 0.1951), (1.404e-07, -1.0, 7.55e-08), (9.567e-08, -0.9808, -0.1951), (3.192e-07, -0.9239, -0.3827), (1.404e-07, -0.8315, -0.5556), (1.851e-07, -0.7071, -0.7071), (2.596e-07, -0.5556, -0.4285), (2.521e-07, -0.3827, -0.5209), (3.155e-07, -0.1951, -0.5778), (-0.03806, -0.1913, 0.5778), (-0.07466, -0.3753, 0.5209), (-0.1084, -0.5449, 0.4285), (-0.1379, -0.6935, 0.7071), (-0.1622, -0.8155, 0.5556), (-0.1802, -0.9061, 0.3827), (-0.1913, -0.9619, 0.1951), (-0.1951, -0.9808, 7.55e-08), (-0.1913, -0.9619, -0.1951), (-0.1802, -0.9061, -0.3827), (-0.1622, -0.8155, -0.5556), (-0.1379, -0.6935, -0.7071), (-0.1084, -0.5449, -0.4285), (-0.07466, -0.3753, -0.5209), (-0.03806, -0.1913, -0.5778), (2.011e-07, -3.01e-07, 0.597), (-0.07466, -0.1802, 0.5778), (-0.1464, -0.3536, 0.5209), (-0.2126, -0.5133, 0.4285), (-0.2706, -0.6533, 0.7071), (-0.3182, -0.7682, 0.5556), (-0.3536, -0.8536, 0.3827), (-0.3753, -0.9061, 0.1951), (-0.3827, -0.9239, 7.55e-08), (-0.3753, -0.9061, -0.1951), (-0.3536, -0.8536, -0.3827), (-0.3182, -0.7682, -0.5556), (-0.2706, -0.6533, -0.7071), (-0.2126, -0.5133, -0.4285), (-0.1464, -0.3536, -0.5209), (-0.07466, -0.1802, -0.5778), (-0.1084, -0.1622, 0.5778), (-0.2126, -0.3182, 0.5209), (-0.3087, -0.4619, 0.4285), (-0.3928, -0.5879, 0.7071), (-0.4619, -0.6913, 0.5556), (-0.5133, -0.7682, 0.3827), (-0.5449, -0.8155, 0.1951), (-0.5556, -0.8315, 7.55e-08), (-0.5449, -0.8155, -0.1951), (-0.5133, -0.7682, -0.3827), (-0.4619, -0.6913, -0.5556), (-0.3928, -0.5879, -0.7071), (-0.3087, -0.4619, -0.4285), (-0.2126, -0.3182, -0.5209), (-0.1084, -0.1622, -0.5778), (-0.1379, -0.1379, 0.5778), (-0.2706, -0.2706, 0.5209), (-0.3928, -0.3928, 0.4285), (-0.5, -0.5, 0.7071), (-0.5879, -0.5879, 0.5556), (-0.6533, -0.6533, 0.3827), (-0.6935, -0.6935, 0.1951), (-0.7071, -0.7071, 7.55e-08), (-0.6935, -0.6935, -0.1951), (-0.6533, -0.6533, -0.3827), (-0.5879, -0.5879, -0.5556), (-0.5, -0.5, -0.7071), (-0.3928, -0.3928, -0.4285), (-0.2706, -0.2706, -0.5209), (-0.1379, -0.1379, -0.5778), (-0.1622, -0.1084, 0.5778), (-0.3182, -0.2126, 0.5209), (-0.4619, -0.3087, 0.4285), (-0.5879, -0.3928, 0.7071), (-0.6913, -0.4619, 0.5556), (-0.7682, -0.5133, 0.3827), (-0.8155, -0.5449, 0.1951), (-0.8315, -0.5556, 7.55e-08), (-0.8155, -0.5449, -0.1951), (-0.7682, -0.5133, -0.3827), (-0.6913, -0.4619, -0.5556), (-0.5879, -0.3928, -0.7071), (-0.4619, -0.3087, -0.4285), (-0.3182, -0.2126, -0.5209), (-0.1622, -0.1084, -0.5778), (-0.1802, -0.07466, 0.5778), (-0.3536, -0.1464, 0.5209), (-0.5133, -0.2126, 0.4285), (-0.6533, -0.2706, 0.7071), (-0.7682, -0.3182, 0.5556), (-0.8536, -0.3536, 0.3827), (-0.9061, -0.3753, 0.1951), (-0.9239, -0.3827, 7.55e-08), (-0.9061, -0.3753, -0.1951), (-0.8536, -0.3536, -0.3827), (-0.7682, -0.3182, -0.5556), (-0.6533, -0.2706, -0.7071), (-0.5133, -0.2126, -0.4285), (-0.3536, -0.1464, -0.5209), (-0.1802, -0.07466, -0.5778), (-0.1913, -0.03806, 0.5778), (-0.3753, -0.07466, 0.5209), (-0.5449, -0.1084, 0.4285), (-0.6935, -0.1379, 0.7071), (-0.8155, -0.1622, 0.5556), (-0.9061, -0.1802, 0.3827), (-0.9619, -0.1913, 0.1951), (-0.9808, -0.1951, 7.55e-08), (-0.9619, -0.1913, -0.1951), (-0.9061, -0.1802, -0.3827), (-0.8155, -0.1622, -0.5556), (-0.6935, -0.1379, -0.7071), (-0.5449, -0.1084, -0.4285), (-0.3753, -0.07466, -0.5209), (-0.1913, -0.03806, -0.5778)], [], [(9, 8, 24, 25), (2, 1, 17, 18), (10, 9, 25, 26), (3, 2, 18, 19), (11, 10, 26, 27), (4, 3, 19, 20), (12, 11, 27, 28), (5, 4, 20, 21), (13, 12, 28, 29), (6, 5, 21, 22), (14, 13, 29, 30), (7, 6, 22, 23), (8, 7, 23, 24), (1, 0, 16, 17), (24, 23, 38, 39), (17, 16, 31, 32), (25, 24, 39, 40), (18, 17, 32, 33), (26, 25, 40, 41), (19, 18, 33, 34), (27, 26, 41, 42), (20, 19, 34, 35), (28, 27, 42, 43), (21, 20, 35, 36), (29, 28, 43, 44), (22, 21, 36, 37), (30, 29, 44, 45), (23, 22, 37, 38), (35, 34, 49, 50), (43, 42, 57, 58), (36, 35, 50, 51), (44, 43, 58, 59), (37, 36, 51, 52), (45, 44, 59, 60), (38, 37, 52, 53), (39, 38, 53, 54), (32, 31, 46, 47), (40, 39, 54, 55), (33, 32, 47, 48), (41, 40, 55, 56), (34, 33, 48, 49), (42, 41, 56, 57), (54, 53, 68, 69), (47, 46, 61, 62), (55, 54, 69, 70), (48, 47, 62, 63), (56, 55, 70, 71), (49, 48, 63, 64), (57, 56, 71, 72), (50, 49, 64, 65), (58, 57, 72, 73), (51, 50, 65, 66), (59, 58, 73, 74), (52, 51, 66, 67), (60, 59, 74, 75), (53, 52, 67, 68), (73, 72, 87, 88), (66, 65, 80, 81), (74, 73, 88, 89), (67, 66, 81, 82), (75, 74, 89, 90), (68, 67, 82, 83), (69, 68, 83, 84), (62, 61, 76, 77), (70, 69, 84, 85), (63, 62, 77, 78), (71, 70, 85, 86), (64, 63, 78, 79), (72, 71, 86, 87), (65, 64, 79, 80), (85, 84, 99, 100), (78, 77, 92, 93), (86, 85, 100, 101), (79, 78, 93, 94), (87, 86, 101, 102), (80, 79, 94, 95), (88, 87, 102, 103), (81, 80, 95, 96), (89, 88, 103, 104), (82, 81, 96, 97), (90, 89, 104, 105), (83, 82, 97, 98), (84, 83, 98, 99), (77, 76, 91, 92), (104, 103, 118, 119), (97, 96, 111, 112), (105, 104, 119, 120), (98, 97, 112, 113), (99, 98, 113, 114), (92, 91, 106, 107), (100, 99, 114, 115), (93, 92, 107, 108), (101, 100, 115, 116), (94, 93, 108, 109), (102, 101, 116, 117), (95, 94, 109, 110), (103, 102, 117, 118), (96, 95, 110, 111), (108, 107, 122, 123), (116, 115, 130, 131), (109, 108, 123, 124), (117, 116, 131, 132), (110, 109, 124, 125), (118, 117, 132, 133), (111, 110, 125, 126), (119, 118, 133, 134), (112, 111, 126, 127), (120, 119, 134, 135), (113, 112, 127, 128), (114, 113, 128, 129), (107, 106, 121, 122), (115, 114, 129, 130), (127, 126, 141, 142), (135, 134, 149, 150), (128, 127, 142, 143), (129, 128, 143, 144), (122, 121, 136, 137), (130, 129, 144, 145), (123, 122, 137, 138), (131, 130, 145, 146), (124, 123, 138, 139), (132, 131, 146, 147), (125, 124, 139, 140), (133, 132, 147, 148), (126, 125, 140, 141), (134, 133, 148, 149), (146, 145, 160, 161), (139, 138, 153, 154), (147, 146, 161, 162), (140, 139, 154, 155), (148, 147, 162, 163), (141, 140, 155, 156), (149, 148, 163, 164), (142, 141, 156, 157), (150, 149, 164, 165), (143, 142, 157, 158), (144, 143, 158, 159), (137, 136, 151, 152), (145, 144, 159, 160), (138, 137, 152, 153), (165, 164, 179, 180), (158, 157, 172, 173), (159, 158, 173, 174), (152, 151, 166, 167), (160, 159, 174, 175), (153, 152, 167, 168), (161, 160, 175, 176), (154, 153, 168, 169), (162, 161, 176, 177), (155, 154, 169, 170), (163, 162, 177, 178), (156, 155, 170, 171), (164, 163, 178, 179), (157, 156, 171, 172), (169, 168, 183, 184), (177, 176, 191, 192), (170, 169, 184, 185), (178, 177, 192, 193), (171, 170, 185, 186), (179, 178, 193, 194), (172, 171, 186, 187), (180, 179, 194, 195), (173, 172, 187, 188), (174, 173, 188, 189), (167, 166, 181, 182), (175, 174, 189, 190), (168, 167, 182, 183), (176, 175, 190, 191), (188, 187, 202, 203), (189, 188, 203, 204), (182, 181, 196, 197), (190, 189, 204, 205), (183, 182, 197, 198), (191, 190, 205, 206), (184, 183, 198, 199), (192, 191, 206, 207), (185, 184, 199, 200), (193, 192, 207, 208), (186, 185, 200, 201), (194, 193, 208, 209), (187, 186, 201, 202), (195, 194, 209, 210), (207, 206, 221, 222), (200, 199, 214, 215), (208, 207, 222, 223), (201, 200, 215, 216), (209, 208, 223, 224), (202, 201, 216, 217), (210, 209, 224, 225), (203, 202, 217, 218), (204, 203, 218, 219), (197, 196, 211, 212), (205, 204, 219, 220), (198, 197, 212, 213), (206, 205, 220, 221), (199, 198, 213, 214), (219, 218, 233, 234), (212, 211, 226, 227), (220, 219, 234, 235), (213, 212, 227, 228), (221, 220, 235, 236), (214, 213, 228, 229), (222, 221, 236, 237), (215, 214, 229, 230), (223, 222, 237, 238), (216, 215, 230, 231), (224, 223, 238, 239), (217, 216, 231, 232), (225, 224, 239, 240), (218, 217, 232, 233), (238, 237, 252, 253), (231, 230, 245, 246), (239, 238, 253, 254), (232, 231, 246, 247), (240, 239, 254, 255), (233, 232, 247, 248), (234, 233, 248, 249), (227, 226, 241, 242), (235, 234, 249, 250), (228, 227, 242, 243), (236, 235, 250, 251), (229, 228, 243, 244), (237, 236, 251, 252), (230, 229, 244, 245), (242, 241, 256, 257), (250, 249, 264, 265), (243, 242, 257, 258), (251, 250, 265, 266), (244, 243, 258, 259), (252, 251, 266, 267), (245, 244, 259, 260), (253, 252, 267, 268), (246, 245, 260, 261), (254, 253, 268, 269), (247, 246, 261, 262), (255, 254, 269, 270), (248, 247, 262, 263), (249, 248, 263, 264), (261, 260, 275, 276), (269, 268, 283, 284), (262, 261, 276, 277), (270, 269, 284, 285), (263, 262, 277, 278), (264, 263, 278, 279), (257, 256, 271, 272), (265, 264, 279, 280), (258, 257, 272, 273), (266, 265, 280, 281), (259, 258, 273, 274), (267, 266, 281, 282), (260, 259, 274, 275), (268, 267, 282, 283), (280, 279, 294, 295), (273, 272, 287, 288), (281, 280, 295, 296), (274, 273, 288, 289), (282, 281, 296, 297), (275, 274, 289, 290), (283, 282, 297, 298), (276, 275, 290, 291), (284, 283, 298, 299), (277, 276, 291, 292), (285, 284, 299, 300), (278, 277, 292, 293), (279, 278, 293, 294), (272, 271, 286, 287), (299, 298, 313, 314), (292, 291, 306, 307), (300, 299, 314, 315), (293, 292, 307, 308), (294, 293, 308, 309), (287, 286, 301, 302), (295, 294, 309, 310), (288, 287, 302, 303), (296, 295, 310, 311), (289, 288, 303, 304), (297, 296, 311, 312), (290, 289, 304, 305), (298, 297, 312, 313), (291, 290, 305, 306), (303, 302, 317, 318), (311, 310, 325, 326), (304, 303, 318, 319), (312, 311, 326, 327), (305, 304, 319, 320), (313, 312, 327, 328), (306, 305, 320, 321), (314, 313, 328, 329), (307, 306, 321, 322), (315, 314, 329, 330), (308, 307, 322, 323), (309, 308, 323, 324), (302, 301, 316, 317), (310, 309, 324, 325), (322, 321, 336, 337), (330, 329, 344, 345), (323, 322, 337, 338), (324, 323, 338, 339), (317, 316, 331, 332), (325, 324, 339, 340), (318, 317, 332, 333), (326, 325, 340, 341), (319, 318, 333, 334), (327, 326, 341, 342), (320, 319, 334, 335), (328, 327, 342, 343), (321, 320, 335, 336), (329, 328, 343, 344), (341, 340, 355, 356), (334, 333, 348, 349), (342, 341, 356, 357), (335, 334, 349, 350), (343, 342, 357, 358), (336, 335, 350, 351), (344, 343, 358, 359), (337, 336, 351, 352), (345, 344, 359, 360), (338, 337, 352, 353), (339, 338, 353, 354), (332, 331, 346, 347), (340, 339, 354, 355), (333, 332, 347, 348), (360, 359, 374, 375), (353, 352, 367, 368), (354, 353, 368, 369), (347, 346, 361, 362), (355, 354, 369, 370), (348, 347, 362, 363), (356, 355, 370, 371), (349, 348, 363, 364), (357, 356, 371, 372), (350, 349, 364, 365), (358, 357, 372, 373), (351, 350, 365, 366), (359, 358, 373, 374), (352, 351, 366, 367), (372, 371, 386, 387), (365, 364, 379, 380), (373, 372, 387, 388), (366, 365, 380, 381), (374, 373, 388, 389), (367, 366, 381, 382), (375, 374, 389, 390), (368, 367, 382, 383), (369, 368, 383, 384), (362, 361, 376, 377), (370, 369, 384, 385), (363, 362, 377, 378), (371, 370, 385, 386), (364, 363, 378, 379), (384, 383, 399, 400), (377, 376, 392, 393), (385, 384, 400, 401), (378, 377, 393, 394), (386, 385, 401, 402), (379, 378, 394, 395), (387, 386, 402, 403), (380, 379, 395, 396), (388, 387, 403, 404), (381, 380, 396, 397), (389, 388, 404, 405), (382, 381, 397, 398), (390, 389, 405, 406), (383, 382, 398, 399), (396, 395, 410, 411), (404, 403, 418, 419), (397, 396, 411, 412), (405, 404, 419, 420), (398, 397, 412, 413), (406, 405, 420, 421), (399, 398, 413, 414), (400, 399, 414, 415), (393, 392, 407, 408), (401, 400, 415, 416), (394, 393, 408, 409), (402, 401, 416, 417), (395, 394, 409, 410), (403, 402, 417, 418), (415, 414, 429, 430), (408, 407, 422, 423), (416, 415, 430, 431), (409, 408, 423, 424), (417, 416, 431, 432), (410, 409, 424, 425), (418, 417, 432, 433), (411, 410, 425, 426), (419, 418, 433, 434), (412, 411, 426, 427), (420, 419, 434, 435), (413, 412, 427, 428), (421, 420, 435, 436), (414, 413, 428, 429), (434, 433, 448, 449), (427, 426, 441, 442), (435, 434, 449, 450), (428, 427, 442, 443), (436, 435, 450, 451), (429, 428, 443, 444), (430, 429, 444, 445), (423, 422, 437, 438), (431, 430, 445, 446), (424, 423, 438, 439), (432, 431, 446, 447), (425, 424, 439, 440), (433, 432, 447, 448), (426, 425, 440, 441), (438, 437, 452, 453), (446, 445, 460, 461), (439, 438, 453, 454), (447, 446, 461, 462), (440, 439, 454, 455), (448, 447, 462, 463), (441, 440, 455, 456), (449, 448, 463, 464), (442, 441, 456, 457), (450, 449, 464, 465), (443, 442, 457, 458), (451, 450, 465, 466), (444, 443, 458, 459), (445, 444, 459, 460), (457, 456, 471, 472), (465, 464, 479, 480), (458, 457, 472, 473), (466, 465, 480, 481), (459, 458, 473, 474), (460, 459, 474, 475), (453, 452, 467, 468), (461, 460, 475, 476), (454, 453, 468, 469), (462, 461, 476, 477), (455, 454, 469, 470), (463, 462, 477, 478), (456, 455, 470, 471), (464, 463, 478, 479), (0, 391, 16), (15, 14, 30), (16, 391, 31), (15, 30, 45), (31, 391, 46), (15, 45, 60), (46, 391, 61), (15, 60, 75), (61, 391, 76), (15, 75, 90), (76, 391, 91), (15, 90, 105), (91, 391, 106), (15, 105, 120), (106, 391, 121), (15, 120, 135), (121, 391, 136), (15, 135, 150), (136, 391, 151), (15, 150, 165), (151, 391, 166), (15, 165, 180), (166, 391, 181), (15, 180, 195), (181, 391, 196), (15, 195, 210), (196, 391, 211), (15, 210, 225), (15, 225, 240), (211, 391, 226), (226, 391, 241), (15, 240, 255), (241, 391, 256), (15, 255, 270), (256, 391, 271), (15, 270, 285), (271, 391, 286), (15, 285, 300), (286, 391, 301), (15, 300, 315), (301, 391, 316), (15, 315, 330), (316, 391, 331), (15, 330, 345), (331, 391, 346), (15, 345, 360), (346, 391, 361), (15, 360, 375), (361, 391, 376), (15, 375, 390), (376, 391, 392), (15, 390, 406), (392, 391, 407), (15, 406, 421), (407, 391, 422), (15, 421, 436), (422, 391, 437), (15, 436, 451), (437, 391, 452), (15, 451, 466), (452, 391, 467), (15, 466, 481), (476, 475, 8, 9), (469, 468, 1, 2), (477, 476, 9, 10), (470, 469, 2, 3), (478, 477, 10, 11), (471, 470, 3, 4), (479, 478, 11, 12), (472, 471, 4, 5), (480, 479, 12, 13), (473, 472, 5, 6), (481, 480, 13, 14), (474, 473, 6, 7), (467, 391, 0), (15, 481, 14), (475, 474, 7, 8), (468, 467, 0, 1)])
me_sphere_002.polygons.foreach_set('use_smooth', [True] * 512)
me_sphere_002.materials.append(mat_material_007)
me_sphere_002.materials.append(mat_material_008)
me_sphere_002.use_remesh_preserve_volume = False
me_sphere_002.use_remesh_preserve_attributes = False
me_sphere_002.use_mirror_vertex_groups = False
me_sphere_002.update()

# ---- objects
ob_cylinder = bpy.data.objects.new('Cylinder', me_cylinder)
ob_cylinder_002 = bpy.data.objects.new('Cylinder.002', me_cylinder_004)
ob_plane_001 = bpy.data.objects.new('Plane.001', me_plane_003)
ob_sphere_001 = bpy.data.objects.new('Sphere.001', me_sphere_002)

# ---- transforms, parenting, visibility, modifiers, constraints
ob_cylinder.location = (0.0, -0.2904, 0.0)
ob_cylinder.rotation_euler = (1.571, 0.0, 0.0)
ob_cylinder.scale = (0.178, 0.1129, 0.488)
ob_cylinder.lineart.crease_threshold = 0.0
ob_cylinder_002.location = (0.0, -1.337, -0.001268)
ob_cylinder_002.rotation_euler = (1.571, 0.0, 0.0)
ob_cylinder_002.scale = (-0.08739, -0.008733, -0.9909)
ob_cylinder_002.lineart.crease_threshold = 0.0
ob_plane_001.location = (0.2532, -0.8799, 0.0)
ob_plane_001.scale = (0.257, 0.1464, 1.0)
ob_plane_001.lineart.crease_threshold = 0.0
_m = ob_plane_001.modifiers.new('Mirror', 'MIRROR')
_m.mirror_object = ob_cylinder_002
ob_sphere_001.location = (0.0, 0.3498, 0.0)
ob_sphere_001.scale = (-0.2021, -0.1594, -0.1264)
ob_sphere_001.lineart.crease_threshold = 0.0

# ---- collection membership
col_collection_1.objects.link(ob_cylinder)
col_collection_1.objects.link(ob_cylinder_002)
col_collection_1.objects.link(ob_plane_001)
col_collection_1.objects.link(ob_sphere_001)

# ---- scene / render settings (as saved in the file)
scene.frame_start = 1; scene.frame_end = 250; scene.frame_set(1)
scene.render.engine = 'BLENDER_EEVEE_NEXT'
scene.render.resolution_percentage = 50
scene.render.dither_intensity = 0.0
scene.cycles.use_denoising = False
scene.cycles.samples = 10
scene.cycles.sampling_pattern = 'TABULATED_SOBOL'
scene.cycles.light_sampling_threshold = 0.0
scene.cycles.use_adaptive_sampling = False
scene.cycles.use_light_tree = False
scene.cycles.blur_glossy = 0.0
scene.cycles.pixel_filter_type = 'GAUSSIAN'
scene.cycles.sample_clamp_indirect = 0.0
scene.view_settings.view_transform = 'Standard'
bpy.context.view_layer.update()

# ---- added for rendering (the .blend has no active camera and no usable light): camera, sun
cam_auto = bpy.data.cameras.new('AutoCamera')
cam_auto.lens = 50.0
cam_auto.sensor_width = 36.0
cam_auto.clip_end = 1000.0
ob_auto_camera = bpy.data.objects.new('AutoCamera', cam_auto)
scene.collection.objects.link(ob_auto_camera)
ob_auto_camera.location = (3.1978, -4.97534, 2.55824)
ob_auto_camera.rotation_euler = (1.09748, -7.21219e-08, 0.694738)
scene.camera = ob_auto_camera
light_auto_sun = bpy.data.lights.new('AutoSun', 'SUN')
light_auto_sun.energy = 3.0
light_auto_sun.angle = 0.0523599
ob_auto_sun = bpy.data.objects.new('AutoSun', light_auto_sun)
scene.collection.objects.link(ob_auto_sun)
ob_auto_sun.rotation_euler = (0.872665, 0.174533, 0.523599)
bpy.context.view_layer.update()

